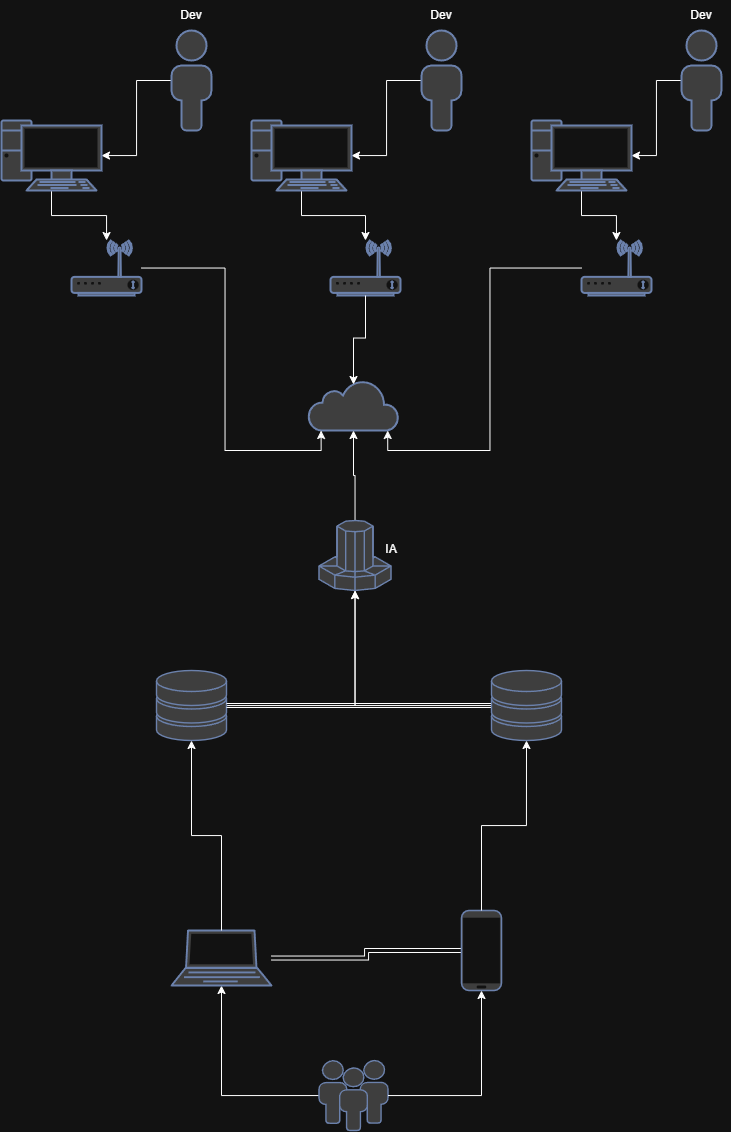

The diagram above was exported from draw.io. Its source (the exported page's mxGraphModel, read from the mxfile embedded in the PNG):
<mxGraphModel dx="1938" dy="1032" grid="1" gridSize="10" guides="1" tooltips="1" connect="1" arrows="1" fold="1" page="1" pageScale="1" pageWidth="827" pageHeight="1169" math="0" shadow="0">
  <root>
    <mxCell id="0" />
    <mxCell id="1" parent="0" />
    <mxCell id="fk-MjTQ97wp2Xba3bQNU-16" style="edgeStyle=orthogonalEdgeStyle;rounded=0;orthogonalLoop=1;jettySize=auto;html=1;exitX=0;exitY=0.5;exitDx=0;exitDy=0;exitPerimeter=0;" parent="1" source="fk-MjTQ97wp2Xba3bQNU-28" target="fk-MjTQ97wp2Xba3bQNU-10" edge="1">
      <mxGeometry relative="1" as="geometry">
        <mxPoint x="720" y="115" as="sourcePoint" />
      </mxGeometry>
    </mxCell>
    <mxCell id="fk-MjTQ97wp2Xba3bQNU-15" style="edgeStyle=orthogonalEdgeStyle;rounded=0;orthogonalLoop=1;jettySize=auto;html=1;exitX=0;exitY=0.5;exitDx=0;exitDy=0;exitPerimeter=0;" parent="1" source="fk-MjTQ97wp2Xba3bQNU-26" target="fk-MjTQ97wp2Xba3bQNU-7" edge="1">
      <mxGeometry relative="1" as="geometry">
        <mxPoint x="200" y="105" as="sourcePoint" />
      </mxGeometry>
    </mxCell>
    <mxCell id="fk-MjTQ97wp2Xba3bQNU-14" style="edgeStyle=orthogonalEdgeStyle;rounded=0;orthogonalLoop=1;jettySize=auto;html=1;exitX=0;exitY=0.5;exitDx=0;exitDy=0;exitPerimeter=0;" parent="1" source="fk-MjTQ97wp2Xba3bQNU-27" target="fk-MjTQ97wp2Xba3bQNU-9" edge="1">
      <mxGeometry relative="1" as="geometry">
        <mxPoint x="459" y="105" as="sourcePoint" />
      </mxGeometry>
    </mxCell>
    <mxCell id="fk-MjTQ97wp2Xba3bQNU-6" value="" style="html=1;outlineConnect=0;fillColor=#CCCCCC;strokeColor=#6881B3;gradientColor=none;gradientDirection=north;strokeWidth=2;shape=mxgraph.networks.cloud;fontColor=#ffffff;" parent="1" vertex="1">
      <mxGeometry x="357" y="400" width="90" height="50" as="geometry" />
    </mxCell>
    <mxCell id="fk-MjTQ97wp2Xba3bQNU-17" style="edgeStyle=orthogonalEdgeStyle;rounded=0;orthogonalLoop=1;jettySize=auto;html=1;" parent="1" source="fk-MjTQ97wp2Xba3bQNU-7" target="fk-MjTQ97wp2Xba3bQNU-11" edge="1">
      <mxGeometry relative="1" as="geometry" />
    </mxCell>
    <mxCell id="fk-MjTQ97wp2Xba3bQNU-7" value="" style="fontColor=#0066CC;verticalAlign=top;verticalLabelPosition=bottom;labelPosition=center;align=center;html=1;outlineConnect=0;fillColor=#CCCCCC;strokeColor=#6881B3;gradientColor=none;gradientDirection=north;strokeWidth=2;shape=mxgraph.networks.pc;" parent="1" vertex="1">
      <mxGeometry x="50" y="140" width="100" height="70" as="geometry" />
    </mxCell>
    <mxCell id="fk-MjTQ97wp2Xba3bQNU-18" style="edgeStyle=orthogonalEdgeStyle;rounded=0;orthogonalLoop=1;jettySize=auto;html=1;" parent="1" source="fk-MjTQ97wp2Xba3bQNU-9" target="fk-MjTQ97wp2Xba3bQNU-13" edge="1">
      <mxGeometry relative="1" as="geometry" />
    </mxCell>
    <mxCell id="fk-MjTQ97wp2Xba3bQNU-9" value="" style="fontColor=#0066CC;verticalAlign=top;verticalLabelPosition=bottom;labelPosition=center;align=center;html=1;outlineConnect=0;fillColor=#CCCCCC;strokeColor=#6881B3;gradientColor=none;gradientDirection=north;strokeWidth=2;shape=mxgraph.networks.pc;" parent="1" vertex="1">
      <mxGeometry x="300" y="140" width="100" height="70" as="geometry" />
    </mxCell>
    <mxCell id="fk-MjTQ97wp2Xba3bQNU-19" style="edgeStyle=orthogonalEdgeStyle;rounded=0;orthogonalLoop=1;jettySize=auto;html=1;" parent="1" source="fk-MjTQ97wp2Xba3bQNU-10" target="fk-MjTQ97wp2Xba3bQNU-12" edge="1">
      <mxGeometry relative="1" as="geometry" />
    </mxCell>
    <mxCell id="fk-MjTQ97wp2Xba3bQNU-10" value="" style="fontColor=#0066CC;verticalAlign=top;verticalLabelPosition=bottom;labelPosition=center;align=center;html=1;outlineConnect=0;fillColor=#CCCCCC;strokeColor=#6881B3;gradientColor=none;gradientDirection=north;strokeWidth=2;shape=mxgraph.networks.pc;" parent="1" vertex="1">
      <mxGeometry x="580" y="140" width="100" height="70" as="geometry" />
    </mxCell>
    <mxCell id="fk-MjTQ97wp2Xba3bQNU-11" value="" style="fontColor=#0066CC;verticalAlign=top;verticalLabelPosition=bottom;labelPosition=center;align=center;html=1;outlineConnect=0;fillColor=#CCCCCC;strokeColor=#6881B3;gradientColor=none;gradientDirection=north;strokeWidth=2;shape=mxgraph.networks.wireless_modem;" parent="1" vertex="1">
      <mxGeometry x="120" y="260" width="70" height="55" as="geometry" />
    </mxCell>
    <mxCell id="fk-MjTQ97wp2Xba3bQNU-12" value="" style="fontColor=#0066CC;verticalAlign=top;verticalLabelPosition=bottom;labelPosition=center;align=center;html=1;outlineConnect=0;fillColor=#CCCCCC;strokeColor=#6881B3;gradientColor=none;gradientDirection=north;strokeWidth=2;shape=mxgraph.networks.wireless_modem;" parent="1" vertex="1">
      <mxGeometry x="630" y="260" width="70" height="55" as="geometry" />
    </mxCell>
    <mxCell id="fk-MjTQ97wp2Xba3bQNU-13" value="" style="fontColor=#0066CC;verticalAlign=top;verticalLabelPosition=bottom;labelPosition=center;align=center;html=1;outlineConnect=0;fillColor=#CCCCCC;strokeColor=#6881B3;gradientColor=none;gradientDirection=north;strokeWidth=2;shape=mxgraph.networks.wireless_modem;" parent="1" vertex="1">
      <mxGeometry x="379" y="260" width="70" height="55" as="geometry" />
    </mxCell>
    <mxCell id="fk-MjTQ97wp2Xba3bQNU-20" style="edgeStyle=orthogonalEdgeStyle;rounded=0;orthogonalLoop=1;jettySize=auto;html=1;entryX=0.14;entryY=1;entryDx=0;entryDy=0;entryPerimeter=0;" parent="1" source="fk-MjTQ97wp2Xba3bQNU-11" target="fk-MjTQ97wp2Xba3bQNU-6" edge="1">
      <mxGeometry relative="1" as="geometry" />
    </mxCell>
    <mxCell id="fk-MjTQ97wp2Xba3bQNU-21" style="edgeStyle=orthogonalEdgeStyle;rounded=0;orthogonalLoop=1;jettySize=auto;html=1;entryX=0.88;entryY=1;entryDx=0;entryDy=0;entryPerimeter=0;" parent="1" source="fk-MjTQ97wp2Xba3bQNU-12" target="fk-MjTQ97wp2Xba3bQNU-6" edge="1">
      <mxGeometry relative="1" as="geometry" />
    </mxCell>
    <mxCell id="fk-MjTQ97wp2Xba3bQNU-22" style="edgeStyle=orthogonalEdgeStyle;rounded=0;orthogonalLoop=1;jettySize=auto;html=1;entryX=0.5;entryY=0.08;entryDx=0;entryDy=0;entryPerimeter=0;" parent="1" source="fk-MjTQ97wp2Xba3bQNU-13" target="fk-MjTQ97wp2Xba3bQNU-6" edge="1">
      <mxGeometry relative="1" as="geometry" />
    </mxCell>
    <mxCell id="wG-XwI5iufl1S-5lJKdJ-10" style="edgeStyle=orthogonalEdgeStyle;rounded=0;orthogonalLoop=1;jettySize=auto;html=1;" edge="1" parent="1" source="fk-MjTQ97wp2Xba3bQNU-23" target="fk-MjTQ97wp2Xba3bQNU-6">
      <mxGeometry relative="1" as="geometry" />
    </mxCell>
    <mxCell id="fk-MjTQ97wp2Xba3bQNU-23" value="" style="fontColor=#0066CC;verticalAlign=top;verticalLabelPosition=bottom;labelPosition=center;align=center;html=1;outlineConnect=0;fillColor=#CCCCCC;strokeColor=#6881B3;gradientColor=none;gradientDirection=north;strokeWidth=2;shape=mxgraph.networks.supercomputer;" parent="1" vertex="1">
      <mxGeometry x="367.5" y="540" width="72" height="70" as="geometry" />
    </mxCell>
    <mxCell id="fk-MjTQ97wp2Xba3bQNU-36" style="edgeStyle=orthogonalEdgeStyle;rounded=0;orthogonalLoop=1;jettySize=auto;html=1;" parent="1" source="fk-MjTQ97wp2Xba3bQNU-25" target="fk-MjTQ97wp2Xba3bQNU-33" edge="1">
      <mxGeometry relative="1" as="geometry" />
    </mxCell>
    <mxCell id="fk-MjTQ97wp2Xba3bQNU-25" value="" style="fontColor=#0066CC;verticalAlign=top;verticalLabelPosition=bottom;labelPosition=center;align=center;html=1;outlineConnect=0;fillColor=#CCCCCC;strokeColor=#6881B3;gradientColor=none;gradientDirection=north;strokeWidth=2;shape=mxgraph.networks.users;" parent="1" vertex="1">
      <mxGeometry x="367.5" y="1080" width="69" height="70" as="geometry" />
    </mxCell>
    <mxCell id="fk-MjTQ97wp2Xba3bQNU-26" value="" style="fontColor=#0066CC;verticalAlign=top;verticalLabelPosition=bottom;labelPosition=center;align=center;html=1;outlineConnect=0;fillColor=#CCCCCC;strokeColor=#6881B3;gradientColor=none;gradientDirection=north;strokeWidth=2;shape=mxgraph.networks.user_male;" parent="1" vertex="1">
      <mxGeometry x="220" y="50" width="40" height="100" as="geometry" />
    </mxCell>
    <mxCell id="fk-MjTQ97wp2Xba3bQNU-27" value="" style="fontColor=#0066CC;verticalAlign=top;verticalLabelPosition=bottom;labelPosition=center;align=center;html=1;outlineConnect=0;fillColor=#CCCCCC;strokeColor=#6881B3;gradientColor=none;gradientDirection=north;strokeWidth=2;shape=mxgraph.networks.user_male;" parent="1" vertex="1">
      <mxGeometry x="470" y="50" width="40" height="100" as="geometry" />
    </mxCell>
    <mxCell id="fk-MjTQ97wp2Xba3bQNU-28" value="" style="fontColor=#0066CC;verticalAlign=top;verticalLabelPosition=bottom;labelPosition=center;align=center;html=1;outlineConnect=0;fillColor=#CCCCCC;strokeColor=#6881B3;gradientColor=none;gradientDirection=north;strokeWidth=2;shape=mxgraph.networks.user_male;" parent="1" vertex="1">
      <mxGeometry x="730" y="50" width="40" height="100" as="geometry" />
    </mxCell>
    <mxCell id="fk-MjTQ97wp2Xba3bQNU-29" value="Dev" style="text;html=1;align=center;verticalAlign=middle;whiteSpace=wrap;rounded=0;" parent="1" vertex="1">
      <mxGeometry x="210" y="20" width="60" height="30" as="geometry" />
    </mxCell>
    <mxCell id="fk-MjTQ97wp2Xba3bQNU-30" value="Dev" style="text;html=1;align=center;verticalAlign=middle;whiteSpace=wrap;rounded=0;" parent="1" vertex="1">
      <mxGeometry x="460" y="20" width="60" height="30" as="geometry" />
    </mxCell>
    <mxCell id="fk-MjTQ97wp2Xba3bQNU-31" value="Dev" style="text;html=1;align=center;verticalAlign=middle;whiteSpace=wrap;rounded=0;" parent="1" vertex="1">
      <mxGeometry x="720" y="20" width="60" height="30" as="geometry" />
    </mxCell>
    <mxCell id="fk-MjTQ97wp2Xba3bQNU-32" value="IA" style="text;html=1;align=center;verticalAlign=middle;whiteSpace=wrap;rounded=0;" parent="1" vertex="1">
      <mxGeometry x="410" y="554" width="60" height="30" as="geometry" />
    </mxCell>
    <mxCell id="fk-MjTQ97wp2Xba3bQNU-33" value="" style="fontColor=#0066CC;verticalAlign=top;verticalLabelPosition=bottom;labelPosition=center;align=center;html=1;outlineConnect=0;fillColor=#CCCCCC;strokeColor=#6881B3;gradientColor=none;gradientDirection=north;strokeWidth=2;shape=mxgraph.networks.laptop;" parent="1" vertex="1">
      <mxGeometry x="220" y="950" width="100" height="55" as="geometry" />
    </mxCell>
    <mxCell id="wG-XwI5iufl1S-5lJKdJ-14" style="edgeStyle=orthogonalEdgeStyle;rounded=0;orthogonalLoop=1;jettySize=auto;html=1;shape=link;" edge="1" parent="1" source="fk-MjTQ97wp2Xba3bQNU-34" target="fk-MjTQ97wp2Xba3bQNU-33">
      <mxGeometry relative="1" as="geometry" />
    </mxCell>
    <mxCell id="fk-MjTQ97wp2Xba3bQNU-34" value="" style="fontColor=#0066CC;verticalAlign=top;verticalLabelPosition=bottom;labelPosition=center;align=center;html=1;outlineConnect=0;fillColor=#CCCCCC;strokeColor=#6881B3;gradientColor=none;gradientDirection=north;strokeWidth=2;shape=mxgraph.networks.mobile;" parent="1" vertex="1">
      <mxGeometry x="510" y="930" width="40" height="80" as="geometry" />
    </mxCell>
    <mxCell id="fk-MjTQ97wp2Xba3bQNU-35" style="edgeStyle=orthogonalEdgeStyle;rounded=0;orthogonalLoop=1;jettySize=auto;html=1;entryX=0.5;entryY=1;entryDx=0;entryDy=0;entryPerimeter=0;" parent="1" source="fk-MjTQ97wp2Xba3bQNU-25" target="fk-MjTQ97wp2Xba3bQNU-34" edge="1">
      <mxGeometry relative="1" as="geometry" />
    </mxCell>
    <mxCell id="wG-XwI5iufl1S-5lJKdJ-13" style="edgeStyle=orthogonalEdgeStyle;rounded=0;orthogonalLoop=1;jettySize=auto;html=1;" edge="1" parent="1" source="wG-XwI5iufl1S-5lJKdJ-2" target="fk-MjTQ97wp2Xba3bQNU-23">
      <mxGeometry relative="1" as="geometry" />
    </mxCell>
    <mxCell id="wG-XwI5iufl1S-5lJKdJ-2" value="" style="fontColor=#0066CC;verticalAlign=top;verticalLabelPosition=bottom;labelPosition=center;align=center;html=1;outlineConnect=0;fillColor=#CCCCCC;strokeColor=#6881B3;gradientColor=none;gradientDirection=north;strokeWidth=2;shape=mxgraph.networks.storage;" vertex="1" parent="1">
      <mxGeometry x="205" y="690" width="70" height="70" as="geometry" />
    </mxCell>
    <mxCell id="wG-XwI5iufl1S-5lJKdJ-6" style="edgeStyle=orthogonalEdgeStyle;rounded=0;orthogonalLoop=1;jettySize=auto;html=1;shape=link;" edge="1" parent="1" source="wG-XwI5iufl1S-5lJKdJ-3" target="wG-XwI5iufl1S-5lJKdJ-2">
      <mxGeometry relative="1" as="geometry" />
    </mxCell>
    <mxCell id="wG-XwI5iufl1S-5lJKdJ-12" style="edgeStyle=orthogonalEdgeStyle;rounded=0;orthogonalLoop=1;jettySize=auto;html=1;" edge="1" parent="1" source="wG-XwI5iufl1S-5lJKdJ-3" target="fk-MjTQ97wp2Xba3bQNU-23">
      <mxGeometry relative="1" as="geometry" />
    </mxCell>
    <mxCell id="wG-XwI5iufl1S-5lJKdJ-3" value="" style="fontColor=#0066CC;verticalAlign=top;verticalLabelPosition=bottom;labelPosition=center;align=center;html=1;outlineConnect=0;fillColor=#CCCCCC;strokeColor=#6881B3;gradientColor=none;gradientDirection=north;strokeWidth=2;shape=mxgraph.networks.storage;" vertex="1" parent="1">
      <mxGeometry x="540" y="690" width="70" height="70" as="geometry" />
    </mxCell>
    <mxCell id="wG-XwI5iufl1S-5lJKdJ-4" style="edgeStyle=orthogonalEdgeStyle;rounded=0;orthogonalLoop=1;jettySize=auto;html=1;entryX=0.5;entryY=1;entryDx=0;entryDy=0;entryPerimeter=0;" edge="1" parent="1" source="fk-MjTQ97wp2Xba3bQNU-33" target="wG-XwI5iufl1S-5lJKdJ-2">
      <mxGeometry relative="1" as="geometry" />
    </mxCell>
    <mxCell id="wG-XwI5iufl1S-5lJKdJ-5" style="edgeStyle=orthogonalEdgeStyle;rounded=0;orthogonalLoop=1;jettySize=auto;html=1;entryX=0.5;entryY=1;entryDx=0;entryDy=0;entryPerimeter=0;" edge="1" parent="1" source="fk-MjTQ97wp2Xba3bQNU-34" target="wG-XwI5iufl1S-5lJKdJ-3">
      <mxGeometry relative="1" as="geometry" />
    </mxCell>
  </root>
</mxGraphModel>